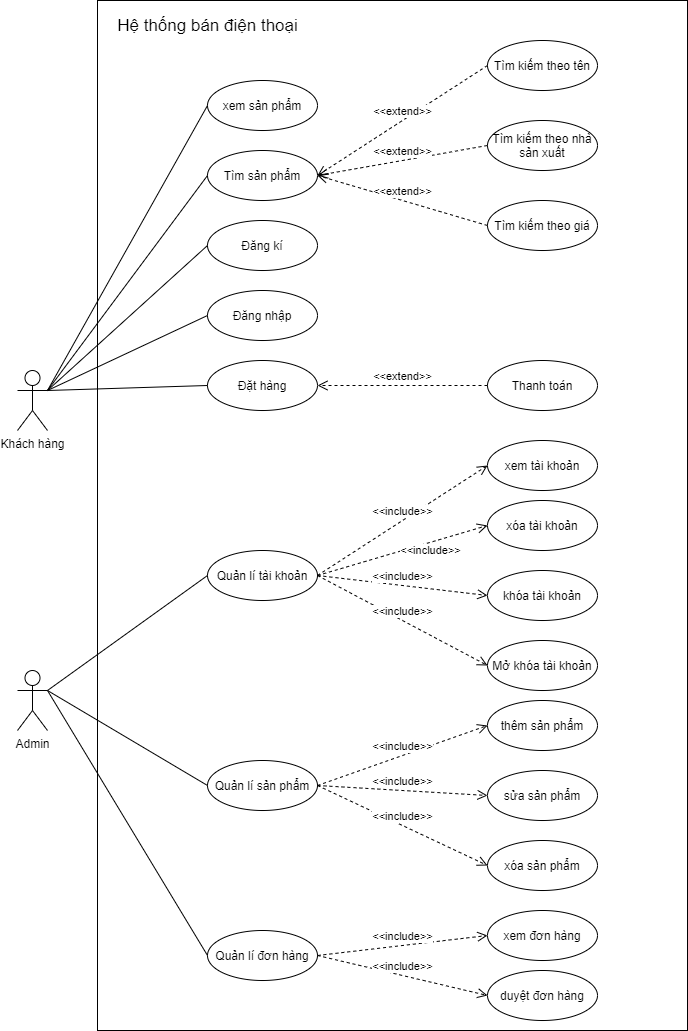

The diagram above was exported from draw.io. Its source (the exported page's mxGraphModel, read from the mxfile embedded in the PNG):
<mxGraphModel dx="1422" dy="1894" grid="1" gridSize="10" guides="1" tooltips="1" connect="1" arrows="1" fold="1" page="1" pageScale="1" pageWidth="850" pageHeight="1100" math="0" shadow="0">
  <root>
    <mxCell id="0" />
    <mxCell id="1" parent="0" />
    <mxCell id="e-r15erBGAS3QhYqx7iT-73" value="" style="rounded=0;whiteSpace=wrap;html=1;" vertex="1" parent="1">
      <mxGeometry x="150" y="-50" width="590" height="1030" as="geometry" />
    </mxCell>
    <mxCell id="e-r15erBGAS3QhYqx7iT-3" value="Admin" style="shape=umlActor;verticalLabelPosition=bottom;verticalAlign=top;html=1;outlineConnect=0;" vertex="1" parent="1">
      <mxGeometry x="70" y="620" width="30" height="60" as="geometry" />
    </mxCell>
    <mxCell id="e-r15erBGAS3QhYqx7iT-4" value="Khách hàng" style="shape=umlActor;verticalLabelPosition=bottom;verticalAlign=top;html=1;outlineConnect=0;" vertex="1" parent="1">
      <mxGeometry x="70" y="320" width="30" height="60" as="geometry" />
    </mxCell>
    <mxCell id="e-r15erBGAS3QhYqx7iT-11" value="xem sản phẩm" style="ellipse;whiteSpace=wrap;html=1;" vertex="1" parent="1">
      <mxGeometry x="260" y="30" width="110" height="50" as="geometry" />
    </mxCell>
    <mxCell id="e-r15erBGAS3QhYqx7iT-12" value="Tìm sản phẩm" style="ellipse;whiteSpace=wrap;html=1;" vertex="1" parent="1">
      <mxGeometry x="260" y="100" width="110" height="50" as="geometry" />
    </mxCell>
    <mxCell id="e-r15erBGAS3QhYqx7iT-13" value="Đặt hàng" style="ellipse;whiteSpace=wrap;html=1;" vertex="1" parent="1">
      <mxGeometry x="260" y="310" width="110" height="50" as="geometry" />
    </mxCell>
    <mxCell id="e-r15erBGAS3QhYqx7iT-14" value="Đăng kí" style="ellipse;whiteSpace=wrap;html=1;" vertex="1" parent="1">
      <mxGeometry x="260" y="170" width="110" height="50" as="geometry" />
    </mxCell>
    <mxCell id="e-r15erBGAS3QhYqx7iT-15" value="Đăng nhập" style="ellipse;whiteSpace=wrap;html=1;" vertex="1" parent="1">
      <mxGeometry x="260" y="240" width="110" height="50" as="geometry" />
    </mxCell>
    <mxCell id="e-r15erBGAS3QhYqx7iT-17" value="Thanh toán" style="ellipse;whiteSpace=wrap;html=1;" vertex="1" parent="1">
      <mxGeometry x="540" y="310" width="110" height="50" as="geometry" />
    </mxCell>
    <mxCell id="e-r15erBGAS3QhYqx7iT-19" value="duyệt đơn hàng" style="ellipse;whiteSpace=wrap;html=1;" vertex="1" parent="1">
      <mxGeometry x="540" y="920" width="110" height="50" as="geometry" />
    </mxCell>
    <mxCell id="e-r15erBGAS3QhYqx7iT-20" value="Quản lí sản phẩm" style="ellipse;whiteSpace=wrap;html=1;" vertex="1" parent="1">
      <mxGeometry x="260" y="710" width="110" height="50" as="geometry" />
    </mxCell>
    <mxCell id="e-r15erBGAS3QhYqx7iT-21" value="Quản lí tài khoản" style="ellipse;whiteSpace=wrap;html=1;" vertex="1" parent="1">
      <mxGeometry x="260" y="500" width="110" height="50" as="geometry" />
    </mxCell>
    <mxCell id="e-r15erBGAS3QhYqx7iT-24" value="xem đơn hàng" style="ellipse;whiteSpace=wrap;html=1;" vertex="1" parent="1">
      <mxGeometry x="540" y="860" width="110" height="50" as="geometry" />
    </mxCell>
    <mxCell id="e-r15erBGAS3QhYqx7iT-25" value="Quản lí đơn hàng" style="ellipse;whiteSpace=wrap;html=1;" vertex="1" parent="1">
      <mxGeometry x="260" y="880" width="110" height="50" as="geometry" />
    </mxCell>
    <mxCell id="e-r15erBGAS3QhYqx7iT-27" value="sửa sản phẩm" style="ellipse;whiteSpace=wrap;html=1;" vertex="1" parent="1">
      <mxGeometry x="540" y="720" width="110" height="50" as="geometry" />
    </mxCell>
    <mxCell id="e-r15erBGAS3QhYqx7iT-28" value="thêm sản phẩm" style="ellipse;whiteSpace=wrap;html=1;" vertex="1" parent="1">
      <mxGeometry x="540" y="650" width="110" height="50" as="geometry" />
    </mxCell>
    <mxCell id="e-r15erBGAS3QhYqx7iT-29" value="xóa tài khoản" style="ellipse;whiteSpace=wrap;html=1;" vertex="1" parent="1">
      <mxGeometry x="540" y="450" width="110" height="50" as="geometry" />
    </mxCell>
    <mxCell id="e-r15erBGAS3QhYqx7iT-31" value="xóa sản phẩm" style="ellipse;whiteSpace=wrap;html=1;" vertex="1" parent="1">
      <mxGeometry x="540" y="790" width="110" height="50" as="geometry" />
    </mxCell>
    <mxCell id="e-r15erBGAS3QhYqx7iT-33" value="&amp;lt;&amp;lt;include&amp;gt;&amp;gt;" style="html=1;verticalAlign=bottom;endArrow=open;dashed=1;endSize=8;exitX=1;exitY=0.5;exitDx=0;exitDy=0;entryX=0;entryY=0.5;entryDx=0;entryDy=0;" edge="1" parent="1" source="e-r15erBGAS3QhYqx7iT-20" target="e-r15erBGAS3QhYqx7iT-27">
      <mxGeometry relative="1" as="geometry">
        <mxPoint x="690" y="279" as="sourcePoint" />
        <mxPoint x="610" y="279" as="targetPoint" />
      </mxGeometry>
    </mxCell>
    <mxCell id="e-r15erBGAS3QhYqx7iT-34" value="&amp;lt;&amp;lt;include&amp;gt;&amp;gt;" style="html=1;verticalAlign=bottom;endArrow=open;dashed=1;endSize=8;entryX=0;entryY=0.5;entryDx=0;entryDy=0;exitX=1;exitY=0.5;exitDx=0;exitDy=0;" edge="1" parent="1" source="e-r15erBGAS3QhYqx7iT-21" target="e-r15erBGAS3QhYqx7iT-39">
      <mxGeometry relative="1" as="geometry">
        <mxPoint x="700" y="289" as="sourcePoint" />
        <mxPoint x="620" y="289" as="targetPoint" />
      </mxGeometry>
    </mxCell>
    <mxCell id="e-r15erBGAS3QhYqx7iT-35" value="&amp;lt;&amp;lt;include&amp;gt;&amp;gt;" style="html=1;verticalAlign=bottom;endArrow=open;dashed=1;endSize=8;entryX=0;entryY=0.5;entryDx=0;entryDy=0;exitX=1;exitY=0.5;exitDx=0;exitDy=0;" edge="1" parent="1" source="e-r15erBGAS3QhYqx7iT-21" target="e-r15erBGAS3QhYqx7iT-40">
      <mxGeometry relative="1" as="geometry">
        <mxPoint x="710" y="299" as="sourcePoint" />
        <mxPoint x="480" y="520" as="targetPoint" />
      </mxGeometry>
    </mxCell>
    <mxCell id="e-r15erBGAS3QhYqx7iT-36" value="&amp;lt;&amp;lt;include&amp;gt;&amp;gt;" style="html=1;verticalAlign=bottom;endArrow=open;dashed=1;endSize=8;entryX=0;entryY=0.5;entryDx=0;entryDy=0;exitX=1;exitY=0.5;exitDx=0;exitDy=0;" edge="1" parent="1" source="e-r15erBGAS3QhYqx7iT-20" target="e-r15erBGAS3QhYqx7iT-28">
      <mxGeometry relative="1" as="geometry">
        <mxPoint x="720" y="309" as="sourcePoint" />
        <mxPoint x="640" y="309" as="targetPoint" />
      </mxGeometry>
    </mxCell>
    <mxCell id="e-r15erBGAS3QhYqx7iT-37" value="&amp;lt;&amp;lt;include&amp;gt;&amp;gt;" style="html=1;verticalAlign=bottom;endArrow=open;dashed=1;endSize=8;entryX=0;entryY=0.5;entryDx=0;entryDy=0;exitX=1;exitY=0.5;exitDx=0;exitDy=0;" edge="1" parent="1" source="e-r15erBGAS3QhYqx7iT-21" target="e-r15erBGAS3QhYqx7iT-29">
      <mxGeometry x="0.2721" y="-17" relative="1" as="geometry">
        <mxPoint x="730" y="319" as="sourcePoint" />
        <mxPoint x="650" y="319" as="targetPoint" />
        <mxPoint as="offset" />
      </mxGeometry>
    </mxCell>
    <mxCell id="e-r15erBGAS3QhYqx7iT-38" value="&amp;lt;&amp;lt;include&amp;gt;&amp;gt;" style="html=1;verticalAlign=bottom;endArrow=open;dashed=1;endSize=8;exitX=1;exitY=0.5;exitDx=0;exitDy=0;entryX=0;entryY=0.5;entryDx=0;entryDy=0;" edge="1" parent="1" source="e-r15erBGAS3QhYqx7iT-21" target="e-r15erBGAS3QhYqx7iT-58">
      <mxGeometry relative="1" as="geometry">
        <mxPoint x="740" y="329" as="sourcePoint" />
        <mxPoint x="500" y="475" as="targetPoint" />
      </mxGeometry>
    </mxCell>
    <mxCell id="e-r15erBGAS3QhYqx7iT-39" value="Mở khóa tài khoản" style="ellipse;whiteSpace=wrap;html=1;" vertex="1" parent="1">
      <mxGeometry x="540" y="590" width="110" height="50" as="geometry" />
    </mxCell>
    <mxCell id="e-r15erBGAS3QhYqx7iT-40" value="khóa tài khoản" style="ellipse;whiteSpace=wrap;html=1;" vertex="1" parent="1">
      <mxGeometry x="540" y="520" width="110" height="50" as="geometry" />
    </mxCell>
    <mxCell id="e-r15erBGAS3QhYqx7iT-42" value="&amp;lt;&amp;lt;include&amp;gt;&amp;gt;" style="html=1;verticalAlign=bottom;endArrow=open;dashed=1;endSize=8;entryX=0;entryY=0.5;entryDx=0;entryDy=0;exitX=1;exitY=0.5;exitDx=0;exitDy=0;" edge="1" parent="1" source="e-r15erBGAS3QhYqx7iT-25" target="e-r15erBGAS3QhYqx7iT-19">
      <mxGeometry relative="1" as="geometry">
        <mxPoint x="690" y="279" as="sourcePoint" />
        <mxPoint x="610" y="279" as="targetPoint" />
      </mxGeometry>
    </mxCell>
    <mxCell id="e-r15erBGAS3QhYqx7iT-43" value="&amp;lt;&amp;lt;include&amp;gt;&amp;gt;" style="html=1;verticalAlign=bottom;endArrow=open;dashed=1;endSize=8;exitX=1;exitY=0.5;exitDx=0;exitDy=0;entryX=0;entryY=0.5;entryDx=0;entryDy=0;" edge="1" parent="1" source="e-r15erBGAS3QhYqx7iT-25" target="e-r15erBGAS3QhYqx7iT-24">
      <mxGeometry relative="1" as="geometry">
        <mxPoint x="700" y="289" as="sourcePoint" />
        <mxPoint x="620" y="289" as="targetPoint" />
      </mxGeometry>
    </mxCell>
    <mxCell id="e-r15erBGAS3QhYqx7iT-44" value="&amp;lt;&amp;lt;include&amp;gt;&amp;gt;" style="html=1;verticalAlign=bottom;endArrow=open;dashed=1;endSize=8;entryX=0;entryY=0.5;entryDx=0;entryDy=0;exitX=1;exitY=0.5;exitDx=0;exitDy=0;" edge="1" parent="1" source="e-r15erBGAS3QhYqx7iT-20" target="e-r15erBGAS3QhYqx7iT-31">
      <mxGeometry relative="1" as="geometry">
        <mxPoint x="710" y="299" as="sourcePoint" />
        <mxPoint x="630" y="299" as="targetPoint" />
      </mxGeometry>
    </mxCell>
    <mxCell id="e-r15erBGAS3QhYqx7iT-47" value="" style="endArrow=none;html=1;entryX=0;entryY=0.5;entryDx=0;entryDy=0;exitX=1;exitY=0.3333333333333333;exitDx=0;exitDy=0;exitPerimeter=0;" edge="1" parent="1" source="e-r15erBGAS3QhYqx7iT-4" target="e-r15erBGAS3QhYqx7iT-15">
      <mxGeometry width="50" height="50" relative="1" as="geometry">
        <mxPoint x="90" y="340" as="sourcePoint" />
        <mxPoint x="190" y="80" as="targetPoint" />
      </mxGeometry>
    </mxCell>
    <mxCell id="e-r15erBGAS3QhYqx7iT-48" value="" style="endArrow=none;html=1;entryX=0;entryY=0.5;entryDx=0;entryDy=0;exitX=1;exitY=0.3333333333333333;exitDx=0;exitDy=0;exitPerimeter=0;" edge="1" parent="1" source="e-r15erBGAS3QhYqx7iT-4" target="e-r15erBGAS3QhYqx7iT-14">
      <mxGeometry width="50" height="50" relative="1" as="geometry">
        <mxPoint x="110" y="340" as="sourcePoint" />
        <mxPoint x="200" y="90" as="targetPoint" />
      </mxGeometry>
    </mxCell>
    <mxCell id="e-r15erBGAS3QhYqx7iT-49" value="" style="endArrow=none;html=1;entryX=0;entryY=0.5;entryDx=0;entryDy=0;exitX=1;exitY=0.3333333333333333;exitDx=0;exitDy=0;exitPerimeter=0;" edge="1" parent="1" source="e-r15erBGAS3QhYqx7iT-4" target="e-r15erBGAS3QhYqx7iT-11">
      <mxGeometry width="50" height="50" relative="1" as="geometry">
        <mxPoint x="140" y="340" as="sourcePoint" />
        <mxPoint x="210" y="100" as="targetPoint" />
      </mxGeometry>
    </mxCell>
    <mxCell id="e-r15erBGAS3QhYqx7iT-50" value="" style="endArrow=none;html=1;entryX=0;entryY=0.5;entryDx=0;entryDy=0;" edge="1" parent="1" target="e-r15erBGAS3QhYqx7iT-12">
      <mxGeometry width="50" height="50" relative="1" as="geometry">
        <mxPoint x="100" y="340" as="sourcePoint" />
        <mxPoint x="220" y="110" as="targetPoint" />
      </mxGeometry>
    </mxCell>
    <mxCell id="e-r15erBGAS3QhYqx7iT-53" value="" style="endArrow=none;html=1;entryX=0;entryY=0.5;entryDx=0;entryDy=0;exitX=1;exitY=0.3333333333333333;exitDx=0;exitDy=0;exitPerimeter=0;" edge="1" parent="1" source="e-r15erBGAS3QhYqx7iT-4" target="e-r15erBGAS3QhYqx7iT-13">
      <mxGeometry width="50" height="50" relative="1" as="geometry">
        <mxPoint x="200" y="190" as="sourcePoint" />
        <mxPoint x="250" y="140" as="targetPoint" />
      </mxGeometry>
    </mxCell>
    <mxCell id="e-r15erBGAS3QhYqx7iT-54" value="" style="endArrow=none;html=1;exitX=1;exitY=0.3333333333333333;exitDx=0;exitDy=0;exitPerimeter=0;entryX=0;entryY=0.5;entryDx=0;entryDy=0;" edge="1" parent="1" source="e-r15erBGAS3QhYqx7iT-3" target="e-r15erBGAS3QhYqx7iT-25">
      <mxGeometry width="50" height="50" relative="1" as="geometry">
        <mxPoint x="130" y="120" as="sourcePoint" />
        <mxPoint x="240" y="800" as="targetPoint" />
      </mxGeometry>
    </mxCell>
    <mxCell id="e-r15erBGAS3QhYqx7iT-55" value="" style="endArrow=none;html=1;entryX=0;entryY=0.5;entryDx=0;entryDy=0;exitX=1;exitY=0.3333333333333333;exitDx=0;exitDy=0;exitPerimeter=0;" edge="1" parent="1" source="e-r15erBGAS3QhYqx7iT-3" target="e-r15erBGAS3QhYqx7iT-20">
      <mxGeometry width="50" height="50" relative="1" as="geometry">
        <mxPoint x="140" y="130" as="sourcePoint" />
        <mxPoint x="190" y="80" as="targetPoint" />
      </mxGeometry>
    </mxCell>
    <mxCell id="e-r15erBGAS3QhYqx7iT-56" value="" style="endArrow=none;html=1;entryX=0;entryY=0.5;entryDx=0;entryDy=0;exitX=1;exitY=0.3333333333333333;exitDx=0;exitDy=0;exitPerimeter=0;" edge="1" parent="1" source="e-r15erBGAS3QhYqx7iT-3" target="e-r15erBGAS3QhYqx7iT-21">
      <mxGeometry width="50" height="50" relative="1" as="geometry">
        <mxPoint x="150" y="140" as="sourcePoint" />
        <mxPoint x="200" y="90" as="targetPoint" />
      </mxGeometry>
    </mxCell>
    <mxCell id="e-r15erBGAS3QhYqx7iT-58" value="xem tài khoản" style="ellipse;whiteSpace=wrap;html=1;" vertex="1" parent="1">
      <mxGeometry x="540" y="390" width="110" height="50" as="geometry" />
    </mxCell>
    <mxCell id="e-r15erBGAS3QhYqx7iT-59" value="Tìm kiếm theo tên" style="ellipse;whiteSpace=wrap;html=1;" vertex="1" parent="1">
      <mxGeometry x="540" y="-10" width="110" height="50" as="geometry" />
    </mxCell>
    <mxCell id="e-r15erBGAS3QhYqx7iT-61" value="Tìm kiếm theo nhà sản xuất" style="ellipse;whiteSpace=wrap;html=1;" vertex="1" parent="1">
      <mxGeometry x="540" y="70" width="110" height="50" as="geometry" />
    </mxCell>
    <mxCell id="e-r15erBGAS3QhYqx7iT-62" value="Tìm kiếm theo giá" style="ellipse;whiteSpace=wrap;html=1;" vertex="1" parent="1">
      <mxGeometry x="540" y="150" width="110" height="50" as="geometry" />
    </mxCell>
    <mxCell id="e-r15erBGAS3QhYqx7iT-63" value="&amp;lt;&amp;lt;extend&amp;gt;&amp;gt;" style="html=1;verticalAlign=bottom;endArrow=open;dashed=1;endSize=8;exitX=0;exitY=0.5;exitDx=0;exitDy=0;entryX=1;entryY=0.5;entryDx=0;entryDy=0;" edge="1" parent="1" source="e-r15erBGAS3QhYqx7iT-61" target="e-r15erBGAS3QhYqx7iT-12">
      <mxGeometry relative="1" as="geometry">
        <mxPoint x="480" y="180" as="sourcePoint" />
        <mxPoint x="560" y="60" as="targetPoint" />
      </mxGeometry>
    </mxCell>
    <mxCell id="e-r15erBGAS3QhYqx7iT-64" value="&amp;lt;&amp;lt;extend&amp;gt;&amp;gt;" style="html=1;verticalAlign=bottom;endArrow=open;dashed=1;endSize=8;exitX=0;exitY=0.5;exitDx=0;exitDy=0;entryX=1;entryY=0.5;entryDx=0;entryDy=0;" edge="1" parent="1" source="e-r15erBGAS3QhYqx7iT-62" target="e-r15erBGAS3QhYqx7iT-12">
      <mxGeometry relative="1" as="geometry">
        <mxPoint x="620" y="105" as="sourcePoint" />
        <mxPoint x="430" y="95" as="targetPoint" />
      </mxGeometry>
    </mxCell>
    <mxCell id="e-r15erBGAS3QhYqx7iT-65" value="&amp;lt;&amp;lt;extend&amp;gt;&amp;gt;" style="html=1;verticalAlign=bottom;endArrow=open;dashed=1;endSize=8;exitX=0;exitY=0.5;exitDx=0;exitDy=0;entryX=1;entryY=0.5;entryDx=0;entryDy=0;" edge="1" parent="1" source="e-r15erBGAS3QhYqx7iT-59" target="e-r15erBGAS3QhYqx7iT-12">
      <mxGeometry relative="1" as="geometry">
        <mxPoint x="630" y="115" as="sourcePoint" />
        <mxPoint x="440" y="105" as="targetPoint" />
      </mxGeometry>
    </mxCell>
    <mxCell id="e-r15erBGAS3QhYqx7iT-70" value="&amp;lt;&amp;lt;extend&amp;gt;&amp;gt;" style="html=1;verticalAlign=bottom;endArrow=open;dashed=1;endSize=8;exitX=0;exitY=0.5;exitDx=0;exitDy=0;entryX=1;entryY=0.5;entryDx=0;entryDy=0;" edge="1" parent="1" source="e-r15erBGAS3QhYqx7iT-17" target="e-r15erBGAS3QhYqx7iT-13">
      <mxGeometry relative="1" as="geometry">
        <mxPoint x="610" y="155" as="sourcePoint" />
        <mxPoint x="430" y="95" as="targetPoint" />
      </mxGeometry>
    </mxCell>
    <mxCell id="e-r15erBGAS3QhYqx7iT-74" value="Hệ thống bán điện thoại" style="text;html=1;align=center;verticalAlign=middle;resizable=0;points=[];autosize=1;fontSize=17;" vertex="1" parent="1">
      <mxGeometry x="160" y="-40" width="200" height="30" as="geometry" />
    </mxCell>
  </root>
</mxGraphModel>